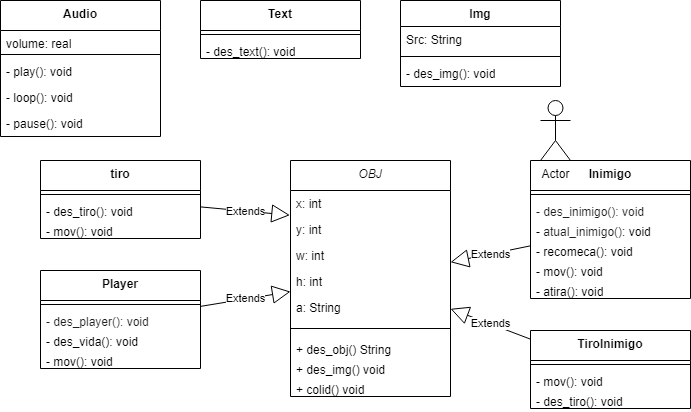

The diagram above was exported from draw.io. Its source (the exported page's mxGraphModel, read from the mxfile embedded in the PNG):
<mxGraphModel dx="1032" dy="539" grid="1" gridSize="10" guides="1" tooltips="1" connect="1" arrows="1" fold="1" page="1" pageScale="1" pageWidth="827" pageHeight="1169" math="0" shadow="0">
  <root>
    <mxCell id="WIyWlLk6GJQsqaUBKTNV-0" />
    <mxCell id="WIyWlLk6GJQsqaUBKTNV-1" parent="WIyWlLk6GJQsqaUBKTNV-0" />
    <mxCell id="zkfFHV4jXpPFQw0GAbJ--0" value="OBJ" style="swimlane;fontStyle=2;align=center;verticalAlign=top;childLayout=stackLayout;horizontal=1;startSize=30;horizontalStack=0;resizeParent=1;resizeLast=0;collapsible=1;marginBottom=0;rounded=0;shadow=0;strokeWidth=1;" parent="WIyWlLk6GJQsqaUBKTNV-1" vertex="1">
      <mxGeometry x="330" y="200" width="160" height="236" as="geometry">
        <mxRectangle x="230" y="50" width="160" height="26" as="alternateBounds" />
      </mxGeometry>
    </mxCell>
    <mxCell id="zkfFHV4jXpPFQw0GAbJ--1" value="x: int" style="text;align=left;verticalAlign=top;spacingLeft=4;spacingRight=4;overflow=hidden;rotatable=0;points=[[0,0.5],[1,0.5]];portConstraint=eastwest;" parent="zkfFHV4jXpPFQw0GAbJ--0" vertex="1">
      <mxGeometry y="30" width="160" height="26" as="geometry" />
    </mxCell>
    <mxCell id="zkfFHV4jXpPFQw0GAbJ--2" value="y: int" style="text;align=left;verticalAlign=top;spacingLeft=4;spacingRight=4;overflow=hidden;rotatable=0;points=[[0,0.5],[1,0.5]];portConstraint=eastwest;rounded=0;shadow=0;html=0;" parent="zkfFHV4jXpPFQw0GAbJ--0" vertex="1">
      <mxGeometry y="56" width="160" height="26" as="geometry" />
    </mxCell>
    <mxCell id="zkfFHV4jXpPFQw0GAbJ--3" value="w: int" style="text;align=left;verticalAlign=top;spacingLeft=4;spacingRight=4;overflow=hidden;rotatable=0;points=[[0,0.5],[1,0.5]];portConstraint=eastwest;rounded=0;shadow=0;html=0;" parent="zkfFHV4jXpPFQw0GAbJ--0" vertex="1">
      <mxGeometry y="82" width="160" height="26" as="geometry" />
    </mxCell>
    <mxCell id="bDAhCMEMGq8w4GU2Qa3v-0" value="h: int" style="text;align=left;verticalAlign=top;spacingLeft=4;spacingRight=4;overflow=hidden;rotatable=0;points=[[0,0.5],[1,0.5]];portConstraint=eastwest;rounded=0;shadow=0;html=0;" parent="zkfFHV4jXpPFQw0GAbJ--0" vertex="1">
      <mxGeometry y="108" width="160" height="26" as="geometry" />
    </mxCell>
    <mxCell id="bDAhCMEMGq8w4GU2Qa3v-1" value="a: String" style="text;align=left;verticalAlign=top;spacingLeft=4;spacingRight=4;overflow=hidden;rotatable=0;points=[[0,0.5],[1,0.5]];portConstraint=eastwest;rounded=0;shadow=0;html=0;" parent="zkfFHV4jXpPFQw0GAbJ--0" vertex="1">
      <mxGeometry y="134" width="160" height="26" as="geometry" />
    </mxCell>
    <mxCell id="zkfFHV4jXpPFQw0GAbJ--4" value="" style="line;html=1;strokeWidth=1;align=left;verticalAlign=middle;spacingTop=-1;spacingLeft=3;spacingRight=3;rotatable=0;labelPosition=right;points=[];portConstraint=eastwest;" parent="zkfFHV4jXpPFQw0GAbJ--0" vertex="1">
      <mxGeometry y="160" width="160" height="16" as="geometry" />
    </mxCell>
    <mxCell id="8vshQmgGbqSVb6JpilNC-4" value="+ des_obj() String" style="text;align=left;verticalAlign=top;spacingLeft=4;spacingRight=4;overflow=hidden;rotatable=0;points=[[0,0.5],[1,0.5]];portConstraint=eastwest;" parent="zkfFHV4jXpPFQw0GAbJ--0" vertex="1">
      <mxGeometry y="176" width="160" height="20" as="geometry" />
    </mxCell>
    <mxCell id="8vshQmgGbqSVb6JpilNC-5" value="+ des_img() void" style="text;align=left;verticalAlign=top;spacingLeft=4;spacingRight=4;overflow=hidden;rotatable=0;points=[[0,0.5],[1,0.5]];portConstraint=eastwest;" parent="zkfFHV4jXpPFQw0GAbJ--0" vertex="1">
      <mxGeometry y="196" width="160" height="20" as="geometry" />
    </mxCell>
    <mxCell id="zkfFHV4jXpPFQw0GAbJ--5" value="+ colid() void" style="text;align=left;verticalAlign=top;spacingLeft=4;spacingRight=4;overflow=hidden;rotatable=0;points=[[0,0.5],[1,0.5]];portConstraint=eastwest;" parent="zkfFHV4jXpPFQw0GAbJ--0" vertex="1">
      <mxGeometry y="216" width="160" height="20" as="geometry" />
    </mxCell>
    <mxCell id="bDAhCMEMGq8w4GU2Qa3v-2" value="Img" style="swimlane;fontStyle=1;align=center;verticalAlign=top;childLayout=stackLayout;horizontal=1;startSize=26;horizontalStack=0;resizeParent=1;resizeParentMax=0;resizeLast=0;collapsible=1;marginBottom=0;whiteSpace=wrap;html=1;" parent="WIyWlLk6GJQsqaUBKTNV-1" vertex="1">
      <mxGeometry x="440" y="40" width="160" height="86" as="geometry" />
    </mxCell>
    <mxCell id="bDAhCMEMGq8w4GU2Qa3v-3" value="Src: String" style="text;strokeColor=none;fillColor=none;align=left;verticalAlign=top;spacingLeft=4;spacingRight=4;overflow=hidden;rotatable=0;points=[[0,0.5],[1,0.5]];portConstraint=eastwest;whiteSpace=wrap;html=1;" parent="bDAhCMEMGq8w4GU2Qa3v-2" vertex="1">
      <mxGeometry y="26" width="160" height="26" as="geometry" />
    </mxCell>
    <mxCell id="bDAhCMEMGq8w4GU2Qa3v-4" value="" style="line;strokeWidth=1;fillColor=none;align=left;verticalAlign=middle;spacingTop=-1;spacingLeft=3;spacingRight=3;rotatable=0;labelPosition=right;points=[];portConstraint=eastwest;strokeColor=inherit;" parent="bDAhCMEMGq8w4GU2Qa3v-2" vertex="1">
      <mxGeometry y="52" width="160" height="8" as="geometry" />
    </mxCell>
    <mxCell id="bDAhCMEMGq8w4GU2Qa3v-5" value="- des_img(): void" style="text;strokeColor=none;fillColor=none;align=left;verticalAlign=top;spacingLeft=4;spacingRight=4;overflow=hidden;rotatable=0;points=[[0,0.5],[1,0.5]];portConstraint=eastwest;whiteSpace=wrap;html=1;" parent="bDAhCMEMGq8w4GU2Qa3v-2" vertex="1">
      <mxGeometry y="60" width="160" height="26" as="geometry" />
    </mxCell>
    <mxCell id="bDAhCMEMGq8w4GU2Qa3v-6" value="Audio" style="swimlane;fontStyle=1;align=center;verticalAlign=top;childLayout=stackLayout;horizontal=1;startSize=30;horizontalStack=0;resizeParent=1;resizeParentMax=0;resizeLast=0;collapsible=1;marginBottom=0;whiteSpace=wrap;html=1;" parent="WIyWlLk6GJQsqaUBKTNV-1" vertex="1">
      <mxGeometry x="40" y="40" width="160" height="136" as="geometry" />
    </mxCell>
    <mxCell id="bDAhCMEMGq8w4GU2Qa3v-9" value="volume: real" style="text;strokeColor=none;fillColor=none;align=left;verticalAlign=top;spacingLeft=4;spacingRight=4;overflow=hidden;rotatable=0;points=[[0,0.5],[1,0.5]];portConstraint=eastwest;whiteSpace=wrap;html=1;" parent="bDAhCMEMGq8w4GU2Qa3v-6" vertex="1">
      <mxGeometry y="30" width="160" height="20" as="geometry" />
    </mxCell>
    <mxCell id="bDAhCMEMGq8w4GU2Qa3v-8" value="" style="line;strokeWidth=1;fillColor=none;align=left;verticalAlign=middle;spacingTop=-1;spacingLeft=3;spacingRight=3;rotatable=0;labelPosition=right;points=[];portConstraint=eastwest;strokeColor=inherit;" parent="bDAhCMEMGq8w4GU2Qa3v-6" vertex="1">
      <mxGeometry y="50" width="160" height="8" as="geometry" />
    </mxCell>
    <mxCell id="bDAhCMEMGq8w4GU2Qa3v-10" value="- play(): void&lt;div&gt;&lt;br&gt;&lt;/div&gt;" style="text;strokeColor=none;fillColor=none;align=left;verticalAlign=top;spacingLeft=4;spacingRight=4;overflow=hidden;rotatable=0;points=[[0,0.5],[1,0.5]];portConstraint=eastwest;whiteSpace=wrap;html=1;" parent="bDAhCMEMGq8w4GU2Qa3v-6" vertex="1">
      <mxGeometry y="58" width="160" height="26" as="geometry" />
    </mxCell>
    <mxCell id="bDAhCMEMGq8w4GU2Qa3v-7" value="- loop(): void&lt;div&gt;&lt;br&gt;&lt;/div&gt;" style="text;strokeColor=none;fillColor=none;align=left;verticalAlign=top;spacingLeft=4;spacingRight=4;overflow=hidden;rotatable=0;points=[[0,0.5],[1,0.5]];portConstraint=eastwest;whiteSpace=wrap;html=1;" parent="bDAhCMEMGq8w4GU2Qa3v-6" vertex="1">
      <mxGeometry y="84" width="160" height="26" as="geometry" />
    </mxCell>
    <mxCell id="bDAhCMEMGq8w4GU2Qa3v-11" value="- pause(): void&lt;div&gt;&lt;br&gt;&lt;/div&gt;" style="text;strokeColor=none;fillColor=none;align=left;verticalAlign=top;spacingLeft=4;spacingRight=4;overflow=hidden;rotatable=0;points=[[0,0.5],[1,0.5]];portConstraint=eastwest;whiteSpace=wrap;html=1;" parent="bDAhCMEMGq8w4GU2Qa3v-6" vertex="1">
      <mxGeometry y="110" width="160" height="26" as="geometry" />
    </mxCell>
    <mxCell id="bDAhCMEMGq8w4GU2Qa3v-14" value="Text" style="swimlane;fontStyle=1;align=center;verticalAlign=top;childLayout=stackLayout;horizontal=1;startSize=30;horizontalStack=0;resizeParent=1;resizeParentMax=0;resizeLast=0;collapsible=1;marginBottom=0;whiteSpace=wrap;html=1;" parent="WIyWlLk6GJQsqaUBKTNV-1" vertex="1">
      <mxGeometry x="240" y="40" width="160" height="58" as="geometry" />
    </mxCell>
    <mxCell id="bDAhCMEMGq8w4GU2Qa3v-18" value="" style="line;strokeWidth=1;fillColor=none;align=left;verticalAlign=middle;spacingTop=-1;spacingLeft=3;spacingRight=3;rotatable=0;labelPosition=right;points=[];portConstraint=eastwest;strokeColor=inherit;" parent="bDAhCMEMGq8w4GU2Qa3v-14" vertex="1">
      <mxGeometry y="30" width="160" height="8" as="geometry" />
    </mxCell>
    <mxCell id="bDAhCMEMGq8w4GU2Qa3v-19" value="- des_text(): void" style="text;strokeColor=none;fillColor=none;align=left;verticalAlign=top;spacingLeft=4;spacingRight=4;overflow=hidden;rotatable=0;points=[[0,0.5],[1,0.5]];portConstraint=eastwest;whiteSpace=wrap;html=1;" parent="bDAhCMEMGq8w4GU2Qa3v-14" vertex="1">
      <mxGeometry y="38" width="160" height="20" as="geometry" />
    </mxCell>
    <mxCell id="bDAhCMEMGq8w4GU2Qa3v-23" value="Player" style="swimlane;fontStyle=1;align=center;verticalAlign=top;childLayout=stackLayout;horizontal=1;startSize=30;horizontalStack=0;resizeParent=1;resizeParentMax=0;resizeLast=0;collapsible=1;marginBottom=0;whiteSpace=wrap;html=1;" parent="WIyWlLk6GJQsqaUBKTNV-1" vertex="1">
      <mxGeometry x="80" y="310" width="160" height="98" as="geometry" />
    </mxCell>
    <mxCell id="bDAhCMEMGq8w4GU2Qa3v-24" value="" style="line;strokeWidth=1;fillColor=none;align=left;verticalAlign=middle;spacingTop=-1;spacingLeft=3;spacingRight=3;rotatable=0;labelPosition=right;points=[];portConstraint=eastwest;strokeColor=inherit;" parent="bDAhCMEMGq8w4GU2Qa3v-23" vertex="1">
      <mxGeometry y="30" width="160" height="8" as="geometry" />
    </mxCell>
    <mxCell id="bDAhCMEMGq8w4GU2Qa3v-25" value="&lt;span style=&quot;color: rgb(31, 31, 31); font-family: &amp;quot;Google Sans&amp;quot;, Roboto, sans-serif; white-space-collapse: preserve; background-color: rgb(255, 255, 255);&quot;&gt;- des_player(): void&lt;/span&gt;" style="text;strokeColor=none;fillColor=none;align=left;verticalAlign=top;spacingLeft=4;spacingRight=4;overflow=hidden;rotatable=0;points=[[0,0.5],[1,0.5]];portConstraint=eastwest;whiteSpace=wrap;html=1;" parent="bDAhCMEMGq8w4GU2Qa3v-23" vertex="1">
      <mxGeometry y="38" width="160" height="20" as="geometry" />
    </mxCell>
    <mxCell id="bDAhCMEMGq8w4GU2Qa3v-28" value="- des_vida(): void" style="text;strokeColor=none;fillColor=none;align=left;verticalAlign=top;spacingLeft=4;spacingRight=4;overflow=hidden;rotatable=0;points=[[0,0.5],[1,0.5]];portConstraint=eastwest;whiteSpace=wrap;html=1;" parent="bDAhCMEMGq8w4GU2Qa3v-23" vertex="1">
      <mxGeometry y="58" width="160" height="20" as="geometry" />
    </mxCell>
    <mxCell id="8vshQmgGbqSVb6JpilNC-0" value="- mov(): void" style="text;strokeColor=none;fillColor=none;align=left;verticalAlign=top;spacingLeft=4;spacingRight=4;overflow=hidden;rotatable=0;points=[[0,0.5],[1,0.5]];portConstraint=eastwest;whiteSpace=wrap;html=1;" parent="bDAhCMEMGq8w4GU2Qa3v-23" vertex="1">
      <mxGeometry y="78" width="160" height="20" as="geometry" />
    </mxCell>
    <mxCell id="bDAhCMEMGq8w4GU2Qa3v-41" value="Inimigo" style="swimlane;fontStyle=1;align=center;verticalAlign=top;childLayout=stackLayout;horizontal=1;startSize=30;horizontalStack=0;resizeParent=1;resizeParentMax=0;resizeLast=0;collapsible=1;marginBottom=0;whiteSpace=wrap;html=1;" parent="WIyWlLk6GJQsqaUBKTNV-1" vertex="1">
      <mxGeometry x="570" y="200" width="160" height="138" as="geometry" />
    </mxCell>
    <mxCell id="bDAhCMEMGq8w4GU2Qa3v-42" value="" style="line;strokeWidth=1;fillColor=none;align=left;verticalAlign=middle;spacingTop=-1;spacingLeft=3;spacingRight=3;rotatable=0;labelPosition=right;points=[];portConstraint=eastwest;strokeColor=inherit;" parent="bDAhCMEMGq8w4GU2Qa3v-41" vertex="1">
      <mxGeometry y="30" width="160" height="8" as="geometry" />
    </mxCell>
    <mxCell id="bDAhCMEMGq8w4GU2Qa3v-43" value="&lt;span style=&quot;color: rgb(31, 31, 31); font-family: &amp;quot;Google Sans&amp;quot;, Roboto, sans-serif; white-space-collapse: preserve; background-color: rgb(255, 255, 255);&quot;&gt;- des_inimigo(): void&lt;/span&gt;" style="text;strokeColor=none;fillColor=none;align=left;verticalAlign=top;spacingLeft=4;spacingRight=4;overflow=hidden;rotatable=0;points=[[0,0.5],[1,0.5]];portConstraint=eastwest;whiteSpace=wrap;html=1;" parent="bDAhCMEMGq8w4GU2Qa3v-41" vertex="1">
      <mxGeometry y="38" width="160" height="20" as="geometry" />
    </mxCell>
    <mxCell id="bDAhCMEMGq8w4GU2Qa3v-44" value="-&amp;nbsp;&lt;span style=&quot;color: rgb(31, 31, 31); font-family: &amp;quot;Google Sans&amp;quot;, Roboto, sans-serif; white-space-collapse: preserve; background-color: rgb(255, 255, 255);&quot;&gt;atual_inimigo()&lt;/span&gt;: void" style="text;strokeColor=none;fillColor=none;align=left;verticalAlign=top;spacingLeft=4;spacingRight=4;overflow=hidden;rotatable=0;points=[[0,0.5],[1,0.5]];portConstraint=eastwest;whiteSpace=wrap;html=1;" parent="bDAhCMEMGq8w4GU2Qa3v-41" vertex="1">
      <mxGeometry y="58" width="160" height="20" as="geometry" />
    </mxCell>
    <mxCell id="bDAhCMEMGq8w4GU2Qa3v-46" value="- recomeca(): void&lt;div&gt;&lt;br&gt;&lt;/div&gt;" style="text;strokeColor=none;fillColor=none;align=left;verticalAlign=top;spacingLeft=4;spacingRight=4;overflow=hidden;rotatable=0;points=[[0,0.5],[1,0.5]];portConstraint=eastwest;whiteSpace=wrap;html=1;" parent="bDAhCMEMGq8w4GU2Qa3v-41" vertex="1">
      <mxGeometry y="78" width="160" height="20" as="geometry" />
    </mxCell>
    <mxCell id="8vshQmgGbqSVb6JpilNC-1" value="- mov(): void" style="text;strokeColor=none;fillColor=none;align=left;verticalAlign=top;spacingLeft=4;spacingRight=4;overflow=hidden;rotatable=0;points=[[0,0.5],[1,0.5]];portConstraint=eastwest;whiteSpace=wrap;html=1;" parent="bDAhCMEMGq8w4GU2Qa3v-41" vertex="1">
      <mxGeometry y="98" width="160" height="20" as="geometry" />
    </mxCell>
    <mxCell id="8vshQmgGbqSVb6JpilNC-2" value="- atira(): void" style="text;strokeColor=none;fillColor=none;align=left;verticalAlign=top;spacingLeft=4;spacingRight=4;overflow=hidden;rotatable=0;points=[[0,0.5],[1,0.5]];portConstraint=eastwest;whiteSpace=wrap;html=1;" parent="bDAhCMEMGq8w4GU2Qa3v-41" vertex="1">
      <mxGeometry y="118" width="160" height="20" as="geometry" />
    </mxCell>
    <mxCell id="bDAhCMEMGq8w4GU2Qa3v-50" value="&lt;div&gt;tiro&lt;/div&gt;" style="swimlane;fontStyle=1;align=center;verticalAlign=top;childLayout=stackLayout;horizontal=1;startSize=30;horizontalStack=0;resizeParent=1;resizeParentMax=0;resizeLast=0;collapsible=1;marginBottom=0;whiteSpace=wrap;html=1;" parent="WIyWlLk6GJQsqaUBKTNV-1" vertex="1">
      <mxGeometry x="80" y="200" width="160" height="78" as="geometry" />
    </mxCell>
    <mxCell id="bDAhCMEMGq8w4GU2Qa3v-51" value="" style="line;strokeWidth=1;fillColor=none;align=left;verticalAlign=middle;spacingTop=-1;spacingLeft=3;spacingRight=3;rotatable=0;labelPosition=right;points=[];portConstraint=eastwest;strokeColor=inherit;" parent="bDAhCMEMGq8w4GU2Qa3v-50" vertex="1">
      <mxGeometry y="30" width="160" height="8" as="geometry" />
    </mxCell>
    <mxCell id="bDAhCMEMGq8w4GU2Qa3v-52" value="- des_tiro(): void" style="text;strokeColor=none;fillColor=none;align=left;verticalAlign=top;spacingLeft=4;spacingRight=4;overflow=hidden;rotatable=0;points=[[0,0.5],[1,0.5]];portConstraint=eastwest;whiteSpace=wrap;html=1;" parent="bDAhCMEMGq8w4GU2Qa3v-50" vertex="1">
      <mxGeometry y="38" width="160" height="20" as="geometry" />
    </mxCell>
    <mxCell id="bDAhCMEMGq8w4GU2Qa3v-53" value="- mov(): void" style="text;strokeColor=none;fillColor=none;align=left;verticalAlign=top;spacingLeft=4;spacingRight=4;overflow=hidden;rotatable=0;points=[[0,0.5],[1,0.5]];portConstraint=eastwest;whiteSpace=wrap;html=1;" parent="bDAhCMEMGq8w4GU2Qa3v-50" vertex="1">
      <mxGeometry y="58" width="160" height="20" as="geometry" />
    </mxCell>
    <mxCell id="bDAhCMEMGq8w4GU2Qa3v-55" value="&lt;div&gt;TiroInimigo&lt;/div&gt;" style="swimlane;fontStyle=1;align=center;verticalAlign=top;childLayout=stackLayout;horizontal=1;startSize=30;horizontalStack=0;resizeParent=1;resizeParentMax=0;resizeLast=0;collapsible=1;marginBottom=0;whiteSpace=wrap;html=1;" parent="WIyWlLk6GJQsqaUBKTNV-1" vertex="1">
      <mxGeometry x="570" y="370" width="160" height="78" as="geometry" />
    </mxCell>
    <mxCell id="bDAhCMEMGq8w4GU2Qa3v-56" value="" style="line;strokeWidth=1;fillColor=none;align=left;verticalAlign=middle;spacingTop=-1;spacingLeft=3;spacingRight=3;rotatable=0;labelPosition=right;points=[];portConstraint=eastwest;strokeColor=inherit;" parent="bDAhCMEMGq8w4GU2Qa3v-55" vertex="1">
      <mxGeometry y="30" width="160" height="8" as="geometry" />
    </mxCell>
    <mxCell id="8vshQmgGbqSVb6JpilNC-3" value="- mov(): void" style="text;strokeColor=none;fillColor=none;align=left;verticalAlign=top;spacingLeft=4;spacingRight=4;overflow=hidden;rotatable=0;points=[[0,0.5],[1,0.5]];portConstraint=eastwest;whiteSpace=wrap;html=1;" parent="bDAhCMEMGq8w4GU2Qa3v-55" vertex="1">
      <mxGeometry y="38" width="160" height="20" as="geometry" />
    </mxCell>
    <mxCell id="bDAhCMEMGq8w4GU2Qa3v-57" value="- des_tiro(): void" style="text;strokeColor=none;fillColor=none;align=left;verticalAlign=top;spacingLeft=4;spacingRight=4;overflow=hidden;rotatable=0;points=[[0,0.5],[1,0.5]];portConstraint=eastwest;whiteSpace=wrap;html=1;" parent="bDAhCMEMGq8w4GU2Qa3v-55" vertex="1">
      <mxGeometry y="58" width="160" height="20" as="geometry" />
    </mxCell>
    <mxCell id="bDAhCMEMGq8w4GU2Qa3v-65" value="Extends" style="endArrow=block;endSize=16;endFill=0;html=1;rounded=0;" parent="WIyWlLk6GJQsqaUBKTNV-1" source="bDAhCMEMGq8w4GU2Qa3v-41" target="zkfFHV4jXpPFQw0GAbJ--0" edge="1">
      <mxGeometry width="160" relative="1" as="geometry">
        <mxPoint x="280" y="310" as="sourcePoint" />
        <mxPoint x="440" y="310" as="targetPoint" />
      </mxGeometry>
    </mxCell>
    <mxCell id="bDAhCMEMGq8w4GU2Qa3v-66" value="Extends" style="endArrow=block;endSize=16;endFill=0;html=1;rounded=0;" parent="WIyWlLk6GJQsqaUBKTNV-1" source="bDAhCMEMGq8w4GU2Qa3v-23" target="zkfFHV4jXpPFQw0GAbJ--0" edge="1">
      <mxGeometry width="160" relative="1" as="geometry">
        <mxPoint x="280" y="310" as="sourcePoint" />
        <mxPoint x="440" y="310" as="targetPoint" />
      </mxGeometry>
    </mxCell>
    <mxCell id="bDAhCMEMGq8w4GU2Qa3v-68" value="Extends" style="endArrow=block;endSize=16;endFill=0;html=1;rounded=0;" parent="WIyWlLk6GJQsqaUBKTNV-1" source="bDAhCMEMGq8w4GU2Qa3v-55" target="zkfFHV4jXpPFQw0GAbJ--0" edge="1">
      <mxGeometry width="160" relative="1" as="geometry">
        <mxPoint x="280" y="310" as="sourcePoint" />
        <mxPoint x="440" y="310" as="targetPoint" />
      </mxGeometry>
    </mxCell>
    <mxCell id="bDAhCMEMGq8w4GU2Qa3v-70" value="Extends" style="endArrow=block;endSize=16;endFill=0;html=1;rounded=0;entryX=-0.004;entryY=-0.051;entryDx=0;entryDy=0;entryPerimeter=0;" parent="WIyWlLk6GJQsqaUBKTNV-1" source="bDAhCMEMGq8w4GU2Qa3v-50" target="zkfFHV4jXpPFQw0GAbJ--2" edge="1">
      <mxGeometry width="160" relative="1" as="geometry">
        <mxPoint x="280" y="310" as="sourcePoint" />
        <mxPoint x="440" y="310" as="targetPoint" />
      </mxGeometry>
    </mxCell>
    <mxCell id="Ygcx3PWyNllHqgs-hIoP-0" value="Actor" style="shape=umlActor;verticalLabelPosition=bottom;verticalAlign=top;html=1;outlineConnect=0;" parent="WIyWlLk6GJQsqaUBKTNV-1" vertex="1">
      <mxGeometry x="580" y="140" width="30" height="60" as="geometry" />
    </mxCell>
  </root>
</mxGraphModel>